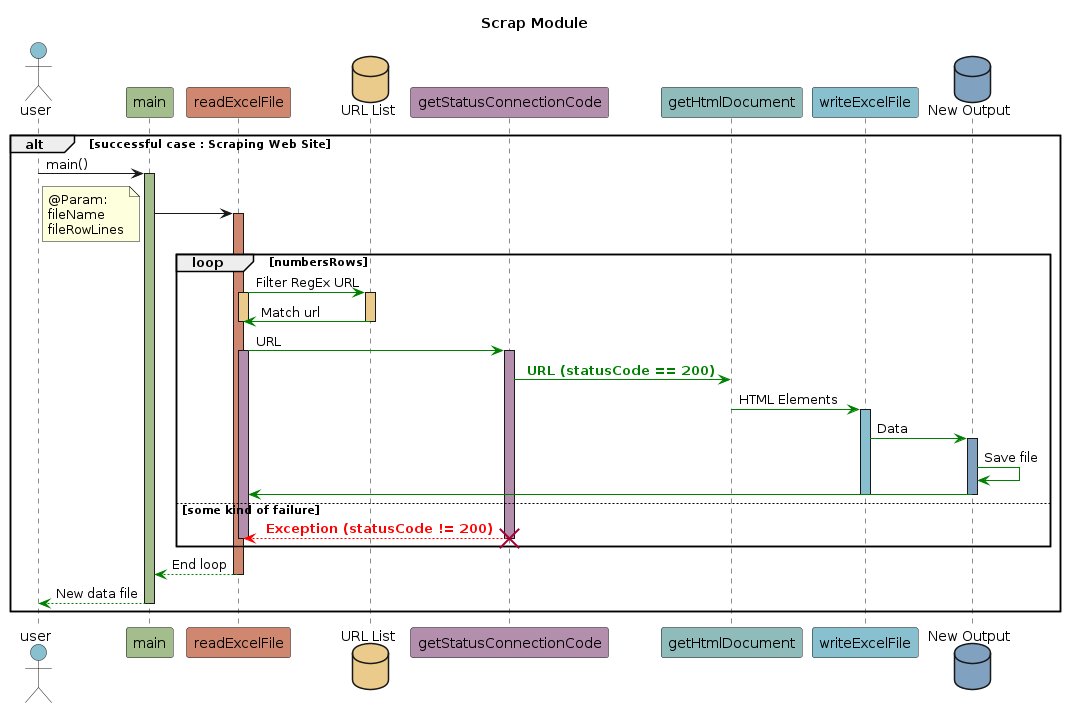

The diagram above was rendered by PlantUML. Its source (embedded in the PNG):
@startuml
title Scrap Module
actor user as act #88C0D0
participant main as app_main #A3BE8C
participant readExcelFile as app_sec1 #D08770
database "URL List" as file_in #EBCB8B
participant getStatusConnectionCode as app_sec2 #B48EAD
participant getHtmlDocument as app_sec3 #8FBCBB
participant writeExcelFile as app_sec4 #88C0D0
database "New Output" as file_out #81A1C1
alt successful case : Scraping Web Site
act -> app_main : main()
activate app_main #A3BE8C
app_main -> app_sec1
note left: @Param:\nfileName\nfileRowLines
loop numbersRows
activate app_sec1 #D08770
app_sec1 -[#green]> file_in : Filter RegEx URL
activate app_sec1 #EBCB8B
activate file_in #EBCB8B
file_in -[#green]> app_sec1 : Match url
deactivate file_in
deactivate app_sec1
app_sec1 -[#green]> app_sec2 : URL
activate app_sec1 #B48EAD
activate app_sec2 #B48EAD
app_sec2 [#green]-> app_sec3 : <font color=green><b> URL (statusCode == 200)
app_sec3 -[#green]> app_sec4 : HTML Elements
activate app_sec4 #88C0D0
app_sec4 -[#green]> file_out : Data
activate file_out #81A1C1
file_out -[#green]> file_out : Save file
file_out -[#green]> app_sec1
deactivate file_out
deactivate app_sec4
deactivate app_sec3
else some kind of failure
app_sec2 --[#red]-> app_sec1 : <font color=red><b> Exception (statusCode != 200)
destroy app_sec2
deactivate app_sec2
deactivate app_sec1
end
app_sec1 -[#green]-> app_main : End loop
deactivate app_sec1
app_main -[#green]-> act : New data file
deactivate app_main
end
@enduml